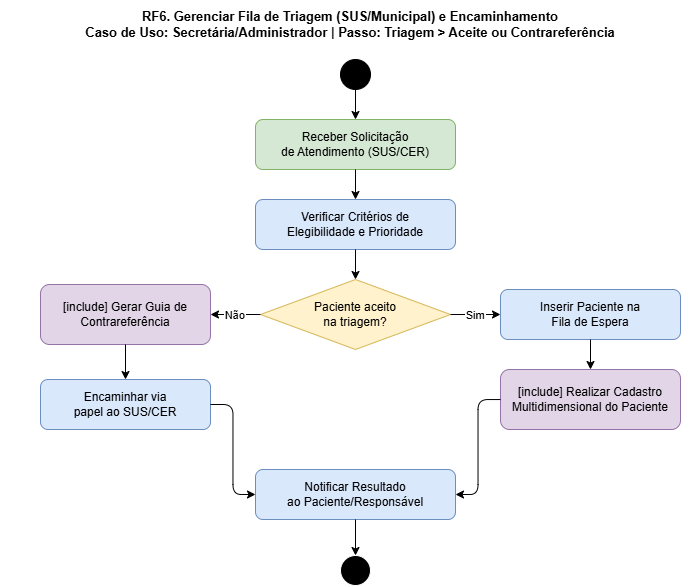

The diagram above was exported from draw.io. Its source (the exported page's mxGraphModel, read from the mxfile embedded in the PNG):
<mxGraphModel dx="1065" dy="571" grid="0" gridSize="10" guides="1" tooltips="1" connect="1" arrows="1" fold="1" page="1" pageScale="1" pageWidth="850" pageHeight="1100" math="0" shadow="0">
  <root>
    <mxCell id="0" />
    <mxCell id="1" parent="0" />
    <mxCell id="Px7bMldTa-mOTgUwRuMx-1" parent="1" style="text;html=1;strokeColor=none;fillColor=none;align=center;verticalAlign=middle;whiteSpace=wrap;rounded=0;fontSize=13;fontStyle=1;" value="RF6. Gerenciar Fila de Triagem (SUS/Municipal) e Encaminhamento&#10;Caso de Uso: Secretária/Administrador | Passo: Triagem &gt; Aceite ou Contrareferência" vertex="1">
      <mxGeometry height="50" width="700" x="78" y="172" as="geometry" />
    </mxCell>
    <mxCell id="Px7bMldTa-mOTgUwRuMx-2" parent="1" style="ellipse;whiteSpace=wrap;html=1;aspect=fixed;fillColor=#000000;" value="" vertex="1">
      <mxGeometry height="30" width="30" x="418" y="232" as="geometry" />
    </mxCell>
    <mxCell id="Px7bMldTa-mOTgUwRuMx-3" parent="1" style="rounded=1;whiteSpace=wrap;html=1;fillColor=#d5e8d4;strokeColor=#82b366;" value="Receber Solicitação&#10;de Atendimento (SUS/CER)" vertex="1">
      <mxGeometry height="50" width="200" x="333" y="292" as="geometry" />
    </mxCell>
    <mxCell id="Px7bMldTa-mOTgUwRuMx-4" edge="1" parent="1" source="Px7bMldTa-mOTgUwRuMx-2" style="edgeStyle=orthogonalEdgeStyle;" target="Px7bMldTa-mOTgUwRuMx-3">
      <mxGeometry relative="1" as="geometry">
        <mxPoint x="433" y="262" as="sourcePoint" />
      </mxGeometry>
    </mxCell>
    <mxCell id="Px7bMldTa-mOTgUwRuMx-5" parent="1" style="rounded=1;whiteSpace=wrap;html=1;fillColor=#dae8fc;strokeColor=#6c8ebf;" value="Verificar Critérios de&#10;Elegibilidade e Prioridade" vertex="1">
      <mxGeometry height="50" width="200" x="333" y="372" as="geometry" />
    </mxCell>
    <mxCell id="Px7bMldTa-mOTgUwRuMx-6" edge="1" parent="1" source="Px7bMldTa-mOTgUwRuMx-3" style="edgeStyle=orthogonalEdgeStyle;" target="Px7bMldTa-mOTgUwRuMx-5">
      <mxGeometry relative="1" as="geometry" />
    </mxCell>
    <mxCell id="Px7bMldTa-mOTgUwRuMx-7" parent="1" style="rhombus;whiteSpace=wrap;html=1;fillColor=#fff2cc;strokeColor=#d6b656;" value="Paciente aceito&#10;na triagem?" vertex="1">
      <mxGeometry height="70" width="190" x="338" y="452" as="geometry" />
    </mxCell>
    <mxCell id="Px7bMldTa-mOTgUwRuMx-8" edge="1" parent="1" source="Px7bMldTa-mOTgUwRuMx-5" style="edgeStyle=orthogonalEdgeStyle;" target="Px7bMldTa-mOTgUwRuMx-7">
      <mxGeometry relative="1" as="geometry" />
    </mxCell>
    <mxCell id="Px7bMldTa-mOTgUwRuMx-9" parent="1" style="rounded=1;whiteSpace=wrap;html=1;fillColor=#e1d5e7;strokeColor=#9673a6;" value="[include] Gerar Guia de&#10;Contrareferência" vertex="1">
      <mxGeometry height="60" width="170" x="118" y="457" as="geometry" />
    </mxCell>
    <mxCell id="Px7bMldTa-mOTgUwRuMx-10" edge="1" parent="1" source="Px7bMldTa-mOTgUwRuMx-7" style="edgeStyle=orthogonalEdgeStyle;" target="Px7bMldTa-mOTgUwRuMx-9" value="Não">
      <mxGeometry relative="1" as="geometry" />
    </mxCell>
    <mxCell id="Px7bMldTa-mOTgUwRuMx-11" parent="1" style="rounded=1;whiteSpace=wrap;html=1;fillColor=#dae8fc;strokeColor=#6c8ebf;" value="Encaminhar via&#10;papel ao SUS/CER" vertex="1">
      <mxGeometry height="50" width="170" x="118" y="552" as="geometry" />
    </mxCell>
    <mxCell id="Px7bMldTa-mOTgUwRuMx-12" edge="1" parent="1" source="Px7bMldTa-mOTgUwRuMx-9" style="edgeStyle=orthogonalEdgeStyle;" target="Px7bMldTa-mOTgUwRuMx-11">
      <mxGeometry relative="1" as="geometry" />
    </mxCell>
    <mxCell id="Px7bMldTa-mOTgUwRuMx-13" parent="1" style="rounded=1;whiteSpace=wrap;html=1;fillColor=#dae8fc;strokeColor=#6c8ebf;" value="Inserir Paciente na&#10;Fila de Espera" vertex="1">
      <mxGeometry height="50" width="180" x="578" y="462" as="geometry" />
    </mxCell>
    <mxCell id="Px7bMldTa-mOTgUwRuMx-14" edge="1" parent="1" source="Px7bMldTa-mOTgUwRuMx-7" style="edgeStyle=orthogonalEdgeStyle;" target="Px7bMldTa-mOTgUwRuMx-13" value="Sim">
      <mxGeometry relative="1" as="geometry" />
    </mxCell>
    <mxCell id="Px7bMldTa-mOTgUwRuMx-15" parent="1" style="rounded=1;whiteSpace=wrap;html=1;fillColor=#e1d5e7;strokeColor=#9673a6;" value="[include] Realizar Cadastro&#10;Multidimensional do Paciente" vertex="1">
      <mxGeometry height="60" width="180" x="578" y="542" as="geometry" />
    </mxCell>
    <mxCell id="Px7bMldTa-mOTgUwRuMx-16" edge="1" parent="1" source="Px7bMldTa-mOTgUwRuMx-13" style="edgeStyle=orthogonalEdgeStyle;" target="Px7bMldTa-mOTgUwRuMx-15">
      <mxGeometry relative="1" as="geometry" />
    </mxCell>
    <mxCell id="Px7bMldTa-mOTgUwRuMx-17" parent="1" style="rounded=1;whiteSpace=wrap;html=1;fillColor=#dae8fc;strokeColor=#6c8ebf;" value="Notificar Resultado&#10;ao Paciente/Responsável" vertex="1">
      <mxGeometry height="50" width="200" x="333" y="642" as="geometry" />
    </mxCell>
    <mxCell id="Px7bMldTa-mOTgUwRuMx-18" edge="1" parent="1" source="Px7bMldTa-mOTgUwRuMx-11" style="edgeStyle=orthogonalEdgeStyle;entryX=0;entryY=0.5;entryDx=0;entryDy=0;" target="Px7bMldTa-mOTgUwRuMx-17">
      <mxGeometry relative="1" as="geometry" />
    </mxCell>
    <mxCell id="Px7bMldTa-mOTgUwRuMx-19" edge="1" parent="1" source="Px7bMldTa-mOTgUwRuMx-15" style="edgeStyle=orthogonalEdgeStyle;entryX=1;entryY=0.5;entryDx=0;entryDy=0;" target="Px7bMldTa-mOTgUwRuMx-17">
      <mxGeometry relative="1" as="geometry" />
    </mxCell>
    <mxCell id="Px7bMldTa-mOTgUwRuMx-20" parent="1" style="ellipse;whiteSpace=wrap;html=1;aspect=fixed;fillColor=#000000;strokeColor=#ffffff;" value="" vertex="1">
      <mxGeometry height="30" width="30" x="418" y="728" as="geometry" />
    </mxCell>
    <mxCell id="Px7bMldTa-mOTgUwRuMx-21" edge="1" parent="1" source="Px7bMldTa-mOTgUwRuMx-17" style="edgeStyle=orthogonalEdgeStyle;" target="Px7bMldTa-mOTgUwRuMx-20">
      <mxGeometry relative="1" as="geometry">
        <mxPoint x="433" y="722" as="targetPoint" />
      </mxGeometry>
    </mxCell>
  </root>
</mxGraphModel>